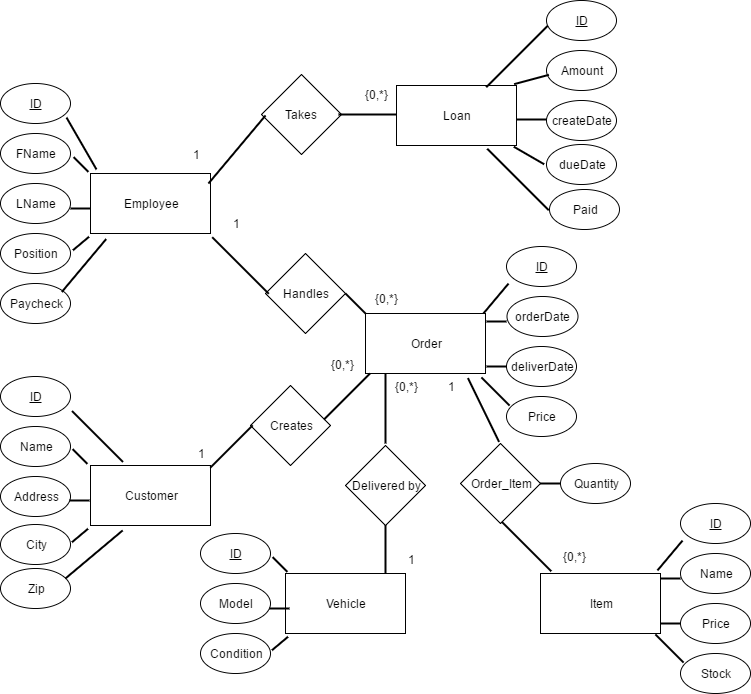

The diagram above was exported from draw.io. Its source (the exported page's mxGraphModel, read from the mxfile embedded in the PNG):
<mxGraphModel dx="1106" dy="540" grid="1" gridSize="10" guides="1" tooltips="1" connect="1" arrows="1" fold="1" page="1" pageScale="1" pageWidth="850" pageHeight="1100" background="#ffffff" math="0" shadow="0">
  <root>
    <mxCell id="0" />
    <mxCell id="1" parent="0" />
    <mxCell id="2" value="Employee" style="whiteSpace=wrap;html=1;" vertex="1" parent="1">
      <mxGeometry x="460" y="493" width="120" height="60" as="geometry" />
    </mxCell>
    <mxCell id="3" value="FName" style="ellipse;whiteSpace=wrap;html=1;" vertex="1" parent="1">
      <mxGeometry x="370" y="453" width="70" height="40" as="geometry" />
    </mxCell>
    <mxCell id="4" value="LName" style="ellipse;whiteSpace=wrap;html=1;" vertex="1" parent="1">
      <mxGeometry x="370" y="503" width="70" height="40" as="geometry" />
    </mxCell>
    <mxCell id="5" value="&lt;u&gt;ID&lt;/u&gt;" style="ellipse;whiteSpace=wrap;html=1;" vertex="1" parent="1">
      <mxGeometry x="370" y="403" width="70" height="40" as="geometry" />
    </mxCell>
    <mxCell id="6" value="Paycheck" style="ellipse;whiteSpace=wrap;html=1;" vertex="1" parent="1">
      <mxGeometry x="370" y="603" width="70" height="40" as="geometry" />
    </mxCell>
    <mxCell id="7" value="Position" style="ellipse;whiteSpace=wrap;html=1;" vertex="1" parent="1">
      <mxGeometry x="370" y="553" width="70" height="40" as="geometry" />
    </mxCell>
    <mxCell id="8" value="Customer" style="whiteSpace=wrap;html=1;" vertex="1" parent="1">
      <mxGeometry x="460" y="785" width="120" height="60" as="geometry" />
    </mxCell>
    <mxCell id="9" value="Name" style="ellipse;whiteSpace=wrap;html=1;" vertex="1" parent="1">
      <mxGeometry x="370" y="746" width="70" height="40" as="geometry" />
    </mxCell>
    <mxCell id="10" value="&lt;u&gt;ID&lt;/u&gt;" style="ellipse;whiteSpace=wrap;html=1;" vertex="1" parent="1">
      <mxGeometry x="370" y="696" width="70" height="40" as="geometry" />
    </mxCell>
    <mxCell id="11" value="Address" style="ellipse;whiteSpace=wrap;html=1;" vertex="1" parent="1">
      <mxGeometry x="370" y="796" width="70" height="40" as="geometry" />
    </mxCell>
    <mxCell id="12" value="Order" style="whiteSpace=wrap;html=1;" vertex="1" parent="1">
      <mxGeometry x="735" y="633" width="120" height="60" as="geometry" />
    </mxCell>
    <mxCell id="13" value="Creates" style="rhombus;whiteSpace=wrap;html=1;" vertex="1" parent="1">
      <mxGeometry x="620" y="705" width="80" height="80" as="geometry" />
    </mxCell>
    <mxCell id="14" value="Handles" style="rhombus;whiteSpace=wrap;html=1;" vertex="1" parent="1">
      <mxGeometry x="635" y="573" width="80" height="80" as="geometry" />
    </mxCell>
    <mxCell id="15" value="Order_Item" style="rhombus;whiteSpace=wrap;html=1;" vertex="1" parent="1">
      <mxGeometry x="830" y="763" width="80" height="80" as="geometry" />
    </mxCell>
    <mxCell id="16" value="Item" style="whiteSpace=wrap;html=1;" vertex="1" parent="1">
      <mxGeometry x="910" y="893" width="120" height="60" as="geometry" />
    </mxCell>
    <mxCell id="17" value="Name" style="ellipse;whiteSpace=wrap;html=1;" vertex="1" parent="1">
      <mxGeometry x="1050" y="873" width="70" height="40" as="geometry" />
    </mxCell>
    <mxCell id="18" value="&lt;u&gt;ID&lt;/u&gt;" style="ellipse;whiteSpace=wrap;html=1;" vertex="1" parent="1">
      <mxGeometry x="1050" y="823" width="70" height="40" as="geometry" />
    </mxCell>
    <mxCell id="19" value="Price" style="ellipse;whiteSpace=wrap;html=1;" vertex="1" parent="1">
      <mxGeometry x="1050" y="923" width="70" height="40" as="geometry" />
    </mxCell>
    <mxCell id="20" value="Stock" style="ellipse;whiteSpace=wrap;html=1;" vertex="1" parent="1">
      <mxGeometry x="1050" y="973" width="70" height="40" as="geometry" />
    </mxCell>
    <mxCell id="21" value="Delivered by" style="rhombus;whiteSpace=wrap;html=1;" vertex="1" parent="1">
      <mxGeometry x="715" y="765" width="80" height="80" as="geometry" />
    </mxCell>
    <mxCell id="22" value="Quantity" style="ellipse;whiteSpace=wrap;html=1;" vertex="1" parent="1">
      <mxGeometry x="930" y="783" width="70" height="40" as="geometry" />
    </mxCell>
    <mxCell id="23" style="edgeStyle=orthogonalEdgeStyle;rounded=0;html=1;exitX=1;exitY=0;entryX=1;entryY=0;jettySize=auto;orthogonalLoop=1;" edge="1" source="22" target="22" parent="1">
      <mxGeometry relative="1" as="geometry" />
    </mxCell>
    <mxCell id="24" value="Vehicle" style="whiteSpace=wrap;html=1;" vertex="1" parent="1">
      <mxGeometry x="655" y="893" width="120" height="60" as="geometry" />
    </mxCell>
    <mxCell id="25" value="&lt;u&gt;ID&lt;/u&gt;" style="ellipse;whiteSpace=wrap;html=1;" vertex="1" parent="1">
      <mxGeometry x="570" y="853" width="70" height="40" as="geometry" />
    </mxCell>
    <mxCell id="26" value="Model" style="ellipse;whiteSpace=wrap;html=1;" vertex="1" parent="1">
      <mxGeometry x="570" y="903" width="70" height="40" as="geometry" />
    </mxCell>
    <mxCell id="27" value="Condition" style="ellipse;whiteSpace=wrap;html=1;" vertex="1" parent="1">
      <mxGeometry x="570" y="953" width="70" height="40" as="geometry" />
    </mxCell>
    <mxCell id="28" value="Loan" style="whiteSpace=wrap;html=1;" vertex="1" parent="1">
      <mxGeometry x="766" y="405" width="120" height="60" as="geometry" />
    </mxCell>
    <mxCell id="29" value="&lt;u&gt;ID&lt;/u&gt;" style="ellipse;whiteSpace=wrap;html=1;" vertex="1" parent="1">
      <mxGeometry x="916" y="320" width="70" height="40" as="geometry" />
    </mxCell>
    <mxCell id="30" value="Amount" style="ellipse;whiteSpace=wrap;html=1;" vertex="1" parent="1">
      <mxGeometry x="916" y="370" width="70" height="40" as="geometry" />
    </mxCell>
    <mxCell id="31" value="createDate" style="ellipse;whiteSpace=wrap;html=1;" vertex="1" parent="1">
      <mxGeometry x="916" y="420" width="70" height="40" as="geometry" />
    </mxCell>
    <mxCell id="32" value="" style="line;strokeWidth=2;html=1;" vertex="1" parent="1">
      <mxGeometry x="440" y="523" width="20" height="10" as="geometry" />
    </mxCell>
    <mxCell id="33" value="" style="line;strokeWidth=2;html=1;rotation=-40;" vertex="1" parent="1">
      <mxGeometry x="440" y="558" width="21" height="10" as="geometry" />
    </mxCell>
    <mxCell id="34" value="" style="line;strokeWidth=2;html=1;rotation=45;" vertex="1" parent="1">
      <mxGeometry x="440" y="479" width="21" height="10" as="geometry" />
    </mxCell>
    <mxCell id="35" value="" style="line;strokeWidth=2;html=1;rotation=60;" vertex="1" parent="1">
      <mxGeometry x="421" y="458" width="60" height="10" as="geometry" />
    </mxCell>
    <mxCell id="36" value="" style="line;strokeWidth=2;html=1;rotation=-50;" vertex="1" parent="1">
      <mxGeometry x="419" y="580" width="69" height="10" as="geometry" />
    </mxCell>
    <mxCell id="37" value="Takes" style="rhombus;whiteSpace=wrap;html=1;" vertex="1" parent="1">
      <mxGeometry x="631" y="394" width="80" height="80" as="geometry" />
    </mxCell>
    <mxCell id="38" value="" style="line;strokeWidth=2;html=1;rotation=-50;" vertex="1" parent="1">
      <mxGeometry x="562" y="464" width="89" height="10" as="geometry" />
    </mxCell>
    <mxCell id="39" value="" style="line;strokeWidth=2;html=1;rotation=0;" vertex="1" parent="1">
      <mxGeometry x="708" y="429" width="58" height="10" as="geometry" />
    </mxCell>
    <mxCell id="40" value="" style="line;strokeWidth=2;html=1;rotation=45;direction=west;" vertex="1" parent="1">
      <mxGeometry x="570" y="580" width="80" height="10" as="geometry" />
    </mxCell>
    <mxCell id="41" value="" style="line;strokeWidth=2;html=1;rotation=45;" vertex="1" parent="1">
      <mxGeometry x="711" y="618" width="28" height="10" as="geometry" />
    </mxCell>
    <mxCell id="42" value="" style="line;strokeWidth=2;html=1;" vertex="1" parent="1">
      <mxGeometry x="439" y="815" width="20" height="10" as="geometry" />
    </mxCell>
    <mxCell id="43" value="" style="line;strokeWidth=2;html=1;rotation=-40;" vertex="1" parent="1">
      <mxGeometry x="439" y="850" width="21" height="10" as="geometry" />
    </mxCell>
    <mxCell id="44" value="" style="line;strokeWidth=2;html=1;rotation=45;" vertex="1" parent="1">
      <mxGeometry x="439" y="771" width="21" height="10" as="geometry" />
    </mxCell>
    <mxCell id="45" value="" style="line;strokeWidth=2;html=1;rotation=-45;" vertex="1" parent="1">
      <mxGeometry x="571" y="761" width="60" height="10" as="geometry" />
    </mxCell>
    <mxCell id="46" value="" style="line;strokeWidth=2;html=1;rotation=-45;" vertex="1" parent="1">
      <mxGeometry x="684" y="711" width="65" height="10" as="geometry" />
    </mxCell>
    <mxCell id="47" value="" style="line;strokeWidth=2;html=1;" vertex="1" parent="1">
      <mxGeometry x="886" y="434" width="30" height="10" as="geometry" />
    </mxCell>
    <mxCell id="48" value="" style="line;strokeWidth=2;html=1;rotation=-15;" vertex="1" parent="1">
      <mxGeometry x="883" y="394" width="36" height="10" as="geometry" />
    </mxCell>
    <mxCell id="49" value="" style="line;strokeWidth=2;html=1;rotation=30;" vertex="1" parent="1">
      <mxGeometry x="881" y="470" width="35" height="10" as="geometry" />
    </mxCell>
    <mxCell id="50" value="" style="line;strokeWidth=2;html=1;" vertex="1" parent="1">
      <mxGeometry x="639" y="923" width="20" height="10" as="geometry" />
    </mxCell>
    <mxCell id="51" value="" style="line;strokeWidth=2;html=1;rotation=-40;" vertex="1" parent="1">
      <mxGeometry x="639" y="958" width="21" height="10" as="geometry" />
    </mxCell>
    <mxCell id="52" value="" style="line;strokeWidth=2;html=1;rotation=45;" vertex="1" parent="1">
      <mxGeometry x="639" y="879" width="21" height="10" as="geometry" />
    </mxCell>
    <mxCell id="53" value="" style="line;strokeWidth=2;html=1;" vertex="1" parent="1">
      <mxGeometry x="1030" y="893" width="20" height="10" as="geometry" />
    </mxCell>
    <mxCell id="54" value="" style="line;strokeWidth=2;html=1;rotation=45;" vertex="1" parent="1">
      <mxGeometry x="1019" y="963" width="40" height="10" as="geometry" />
    </mxCell>
    <mxCell id="55" value="" style="line;strokeWidth=2;html=1;rotation=-50;" vertex="1" parent="1">
      <mxGeometry x="1020" y="865" width="39" height="20" as="geometry" />
    </mxCell>
    <mxCell id="56" value="" style="line;strokeWidth=2;html=1;" vertex="1" parent="1">
      <mxGeometry x="1030" y="938" width="20" height="10" as="geometry" />
    </mxCell>
    <mxCell id="57" value="" style="line;strokeWidth=2;html=1;" vertex="1" parent="1">
      <mxGeometry x="910" y="798" width="20" height="10" as="geometry" />
    </mxCell>
    <mxCell id="58" value="" style="line;strokeWidth=2;direction=south;html=1;" vertex="1" parent="1">
      <mxGeometry x="750" y="845" width="10" height="48" as="geometry" />
    </mxCell>
    <mxCell id="59" value="" style="line;strokeWidth=2;direction=south;html=1;" vertex="1" parent="1">
      <mxGeometry x="750" y="693" width="10" height="70" as="geometry" />
    </mxCell>
    <mxCell id="60" value="" style="line;strokeWidth=2;direction=south;html=1;rotation=-26;" vertex="1" parent="1">
      <mxGeometry x="848" y="694" width="10" height="71" as="geometry" />
    </mxCell>
    <mxCell id="61" style="edgeStyle=orthogonalEdgeStyle;rounded=0;html=1;exitX=0.25;exitY=0.5;exitPerimeter=0;entryX=0.25;entryY=0.5;entryPerimeter=0;jettySize=auto;orthogonalLoop=1;" edge="1" source="60" target="60" parent="1">
      <mxGeometry relative="1" as="geometry" />
    </mxCell>
    <mxCell id="62" value="" style="line;strokeWidth=2;html=1;rotation=45;" vertex="1" parent="1">
      <mxGeometry x="861" y="861" width="70" height="10" as="geometry" />
    </mxCell>
    <mxCell id="63" value="{0,*}" style="text;html=1;strokeColor=none;fillColor=none;align=center;verticalAlign=middle;whiteSpace=wrap;" vertex="1" parent="1">
      <mxGeometry x="691" y="674" width="40" height="20" as="geometry" />
    </mxCell>
    <mxCell id="64" value="{0,*}" style="text;html=1;strokeColor=none;fillColor=none;align=center;verticalAlign=middle;whiteSpace=wrap;" vertex="1" parent="1">
      <mxGeometry x="735" y="608" width="40" height="20" as="geometry" />
    </mxCell>
    <mxCell id="65" value="{0,*}" style="text;html=1;strokeColor=none;fillColor=none;align=center;verticalAlign=middle;whiteSpace=wrap;" vertex="1" parent="1">
      <mxGeometry x="725" y="404" width="40" height="20" as="geometry" />
    </mxCell>
    <mxCell id="66" value="{0,*}" style="text;html=1;strokeColor=none;fillColor=none;align=center;verticalAlign=middle;whiteSpace=wrap;" vertex="1" parent="1">
      <mxGeometry x="755" y="696" width="40" height="20" as="geometry" />
    </mxCell>
    <mxCell id="67" value="{0,*}" style="text;html=1;strokeColor=none;fillColor=none;align=center;verticalAlign=middle;whiteSpace=wrap;" vertex="1" parent="1">
      <mxGeometry x="923" y="866" width="40" height="20" as="geometry" />
    </mxCell>
    <mxCell id="68" value="1" style="text;html=1;strokeColor=none;fillColor=none;align=center;verticalAlign=middle;whiteSpace=wrap;" vertex="1" parent="1">
      <mxGeometry x="550" y="763" width="40" height="20" as="geometry" />
    </mxCell>
    <mxCell id="69" value="1" style="text;html=1;strokeColor=none;fillColor=none;align=center;verticalAlign=middle;whiteSpace=wrap;" vertex="1" parent="1">
      <mxGeometry x="585" y="533" width="40" height="20" as="geometry" />
    </mxCell>
    <mxCell id="70" value="1" style="text;html=1;strokeColor=none;fillColor=none;align=center;verticalAlign=middle;whiteSpace=wrap;" vertex="1" parent="1">
      <mxGeometry x="545" y="464" width="40" height="20" as="geometry" />
    </mxCell>
    <mxCell id="71" value="1" style="text;html=1;strokeColor=none;fillColor=none;align=center;verticalAlign=middle;whiteSpace=wrap;" vertex="1" parent="1">
      <mxGeometry x="800" y="696" width="40" height="20" as="geometry" />
    </mxCell>
    <mxCell id="72" value="1" style="text;html=1;strokeColor=none;fillColor=none;align=center;verticalAlign=middle;whiteSpace=wrap;" vertex="1" parent="1">
      <mxGeometry x="760" y="869" width="40" height="20" as="geometry" />
    </mxCell>
    <mxCell id="73" value="City" style="ellipse;whiteSpace=wrap;html=1;" vertex="1" parent="1">
      <mxGeometry x="370" y="844" width="70" height="40" as="geometry" />
    </mxCell>
    <mxCell id="74" value="Zip" style="ellipse;whiteSpace=wrap;html=1;" vertex="1" parent="1">
      <mxGeometry x="370" y="888" width="70" height="40" as="geometry" />
    </mxCell>
    <mxCell id="75" value="" style="line;strokeWidth=2;html=1;rotation=-40;" vertex="1" parent="1">
      <mxGeometry x="426" y="869" width="75" height="10" as="geometry" />
    </mxCell>
    <mxCell id="76" value="" style="line;strokeWidth=2;html=1;rotation=45;" vertex="1" parent="1">
      <mxGeometry x="431" y="751" width="72" height="10" as="geometry" />
    </mxCell>
    <mxCell id="77" value="orderDate" style="ellipse;whiteSpace=wrap;html=1;" vertex="1" parent="1">
      <mxGeometry x="876" y="616" width="71" height="40" as="geometry" />
    </mxCell>
    <mxCell id="78" value="&lt;u&gt;ID&lt;/u&gt;" style="ellipse;whiteSpace=wrap;html=1;" vertex="1" parent="1">
      <mxGeometry x="876" y="566" width="70" height="40" as="geometry" />
    </mxCell>
    <mxCell id="79" value="deliverDate" style="ellipse;whiteSpace=wrap;html=1;" vertex="1" parent="1">
      <mxGeometry x="876" y="666" width="70" height="40" as="geometry" />
    </mxCell>
    <mxCell id="80" value="Price" style="ellipse;whiteSpace=wrap;html=1;" vertex="1" parent="1">
      <mxGeometry x="876" y="716" width="70" height="40" as="geometry" />
    </mxCell>
    <mxCell id="81" value="" style="line;strokeWidth=2;html=1;" vertex="1" parent="1">
      <mxGeometry x="856" y="636" width="20" height="10" as="geometry" />
    </mxCell>
    <mxCell id="82" value="" style="line;strokeWidth=2;html=1;rotation=45;" vertex="1" parent="1">
      <mxGeometry x="845" y="706" width="40" height="10" as="geometry" />
    </mxCell>
    <mxCell id="83" value="" style="line;strokeWidth=2;html=1;rotation=-50;" vertex="1" parent="1">
      <mxGeometry x="846" y="608" width="39" height="20" as="geometry" />
    </mxCell>
    <mxCell id="84" value="" style="line;strokeWidth=2;html=1;" vertex="1" parent="1">
      <mxGeometry x="856" y="681" width="20" height="10" as="geometry" />
    </mxCell>
    <mxCell id="85" value="" style="line;strokeWidth=2;html=1;rotation=-45;" vertex="1" parent="1">
      <mxGeometry x="843" y="366" width="87" height="20" as="geometry" />
    </mxCell>
    <mxCell id="86" value="dueDate" style="ellipse;whiteSpace=wrap;html=1;" vertex="1" parent="1">
      <mxGeometry x="916" y="464" width="70" height="40" as="geometry" />
    </mxCell>
    <mxCell id="87" value="Paid" style="ellipse;whiteSpace=wrap;html=1;" vertex="1" parent="1">
      <mxGeometry x="919" y="509" width="70" height="40" as="geometry" />
    </mxCell>
    <mxCell id="88" value="" style="line;strokeWidth=2;html=1;rotation=45;" vertex="1" parent="1">
      <mxGeometry x="844" y="489" width="87" height="20" as="geometry" />
    </mxCell>
    <mxCell id="89" style="edgeStyle=orthogonalEdgeStyle;rounded=0;html=1;exitX=0.75;exitY=0.5;exitPerimeter=0;entryX=0.75;entryY=0.5;entryPerimeter=0;jettySize=auto;orthogonalLoop=1;" edge="1" source="38" target="38" parent="1">
      <mxGeometry relative="1" as="geometry" />
    </mxCell>
  </root>
</mxGraphModel>